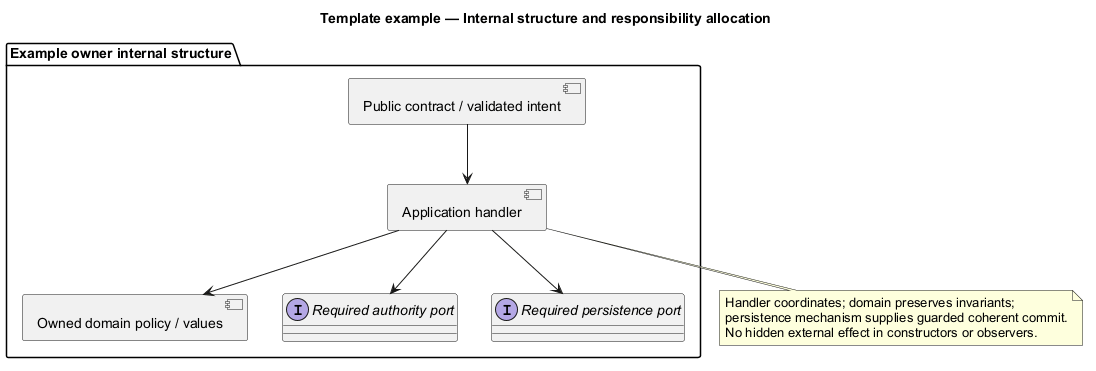

The diagram above was rendered by PlantUML. Its source (embedded in the PNG):
@startuml
' OWNER-MVP-2026-11-04 review: Reference / reusable template. Illustrative contract/model/pattern, not a product release commitment.
allowmixing
title Template example — Internal structure and responsibility allocation
skinparam backgroundColor white
skinparam shadowing false
skinparam defaultFontName Arial
skinparam classAttributeIconSize 0

package "Example owner internal structure" {
 component "Public contract / validated intent" as C
 component "Application handler" as H
 component "Owned domain policy / values" as D
 interface "Required authority port" as A
 interface "Required persistence port" as S
 C --> H
 H --> D
 H --> A
 H --> S
}
note bottom of H
 Handler coordinates; domain preserves invariants;
 persistence mechanism supplies guarded coherent commit.
 No hidden external effect in constructors or observers.
end note

@enduml